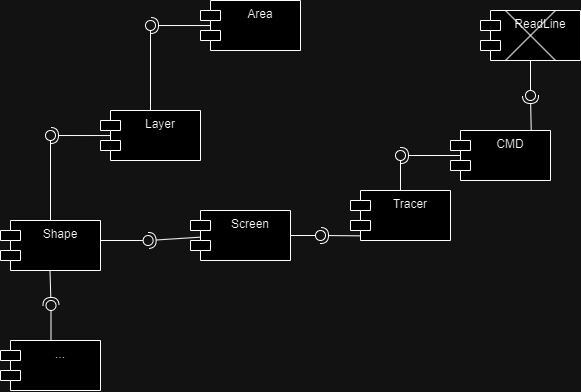

The diagram above was exported from draw.io. Its source (the exported page's mxGraphModel, read from the mxfile embedded in the PNG):
<mxGraphModel dx="1320" dy="695" grid="1" gridSize="10" guides="1" tooltips="1" connect="1" arrows="1" fold="1" page="1" pageScale="1" pageWidth="827" pageHeight="1169" math="0" shadow="0">
  <root>
    <mxCell id="0" />
    <mxCell id="1" parent="0" />
    <mxCell id="c_9EB0pFVUxTazrGLPaQ-1" value="Area" style="shape=module;align=left;spacingLeft=20;align=center;verticalAlign=top;whiteSpace=wrap;html=1;" parent="1" vertex="1">
      <mxGeometry x="700" y="240" width="100" height="50" as="geometry" />
    </mxCell>
    <mxCell id="c_9EB0pFVUxTazrGLPaQ-2" value="Layer" style="shape=module;align=left;spacingLeft=20;align=center;verticalAlign=top;whiteSpace=wrap;html=1;" parent="1" vertex="1">
      <mxGeometry x="600" y="350" width="100" height="50" as="geometry" />
    </mxCell>
    <mxCell id="c_9EB0pFVUxTazrGLPaQ-3" value="" style="rounded=0;orthogonalLoop=1;jettySize=auto;html=1;endArrow=halfCircle;endFill=0;endSize=6;strokeWidth=1;sketch=0;exitX=0.103;exitY=0.501;exitDx=0;exitDy=0;exitPerimeter=0;" parent="1" source="c_9EB0pFVUxTazrGLPaQ-1" target="c_9EB0pFVUxTazrGLPaQ-5" edge="1">
      <mxGeometry relative="1" as="geometry">
        <mxPoint x="670" y="265" as="sourcePoint" />
      </mxGeometry>
    </mxCell>
    <mxCell id="c_9EB0pFVUxTazrGLPaQ-4" value="" style="rounded=0;orthogonalLoop=1;jettySize=auto;html=1;endArrow=oval;endFill=0;sketch=0;sourcePerimeterSpacing=0;targetPerimeterSpacing=0;endSize=10;exitX=0.5;exitY=0;exitDx=0;exitDy=0;" parent="1" source="c_9EB0pFVUxTazrGLPaQ-2" target="c_9EB0pFVUxTazrGLPaQ-5" edge="1">
      <mxGeometry relative="1" as="geometry">
        <mxPoint x="650" y="340" as="sourcePoint" />
      </mxGeometry>
    </mxCell>
    <mxCell id="c_9EB0pFVUxTazrGLPaQ-5" value="" style="ellipse;whiteSpace=wrap;html=1;align=center;aspect=fixed;fillColor=none;strokeColor=none;resizable=0;perimeter=centerPerimeter;rotatable=0;allowArrows=0;points=[];outlineConnect=1;" parent="1" vertex="1">
      <mxGeometry x="645" y="260" width="10" height="10" as="geometry" />
    </mxCell>
    <mxCell id="c_9EB0pFVUxTazrGLPaQ-6" value="Shape" style="shape=module;align=left;spacingLeft=20;align=center;verticalAlign=top;whiteSpace=wrap;html=1;" parent="1" vertex="1">
      <mxGeometry x="500" y="460" width="100" height="50" as="geometry" />
    </mxCell>
    <mxCell id="c_9EB0pFVUxTazrGLPaQ-7" value="" style="rounded=0;orthogonalLoop=1;jettySize=auto;html=1;endArrow=halfCircle;endFill=0;endSize=6;strokeWidth=1;sketch=0;exitX=0.103;exitY=0.501;exitDx=0;exitDy=0;exitPerimeter=0;" parent="1" target="c_9EB0pFVUxTazrGLPaQ-9" edge="1">
      <mxGeometry relative="1" as="geometry">
        <mxPoint x="610.3000000000001" y="375.05000000000007" as="sourcePoint" />
      </mxGeometry>
    </mxCell>
    <mxCell id="c_9EB0pFVUxTazrGLPaQ-8" value="" style="rounded=0;orthogonalLoop=1;jettySize=auto;html=1;endArrow=oval;endFill=0;sketch=0;sourcePerimeterSpacing=0;targetPerimeterSpacing=0;endSize=10;exitX=0.5;exitY=0;exitDx=0;exitDy=0;" parent="1" source="c_9EB0pFVUxTazrGLPaQ-6" target="c_9EB0pFVUxTazrGLPaQ-9" edge="1">
      <mxGeometry relative="1" as="geometry">
        <mxPoint x="550" y="450" as="sourcePoint" />
      </mxGeometry>
    </mxCell>
    <mxCell id="c_9EB0pFVUxTazrGLPaQ-9" value="" style="ellipse;whiteSpace=wrap;html=1;align=center;aspect=fixed;fillColor=none;strokeColor=none;resizable=0;perimeter=centerPerimeter;rotatable=0;allowArrows=0;points=[];outlineConnect=1;" parent="1" vertex="1">
      <mxGeometry x="545" y="370" width="10" height="10" as="geometry" />
    </mxCell>
    <mxCell id="c_9EB0pFVUxTazrGLPaQ-10" value="CMD" style="shape=module;align=left;spacingLeft=20;align=center;verticalAlign=top;whiteSpace=wrap;html=1;" parent="1" vertex="1">
      <mxGeometry x="950" y="370" width="100" height="50" as="geometry" />
    </mxCell>
    <mxCell id="c_9EB0pFVUxTazrGLPaQ-11" value="ReadLine" style="shape=module;align=left;spacingLeft=20;align=center;verticalAlign=top;whiteSpace=wrap;html=1;" parent="1" vertex="1">
      <mxGeometry x="980" y="250" width="100" height="50" as="geometry" />
    </mxCell>
    <mxCell id="c_9EB0pFVUxTazrGLPaQ-12" value="" style="ellipse;whiteSpace=wrap;html=1;align=center;aspect=fixed;fillColor=none;strokeColor=none;resizable=0;perimeter=centerPerimeter;rotatable=0;allowArrows=0;points=[];outlineConnect=1;" parent="1" vertex="1">
      <mxGeometry x="1025" y="330" width="10" height="10" as="geometry" />
    </mxCell>
    <mxCell id="c_9EB0pFVUxTazrGLPaQ-13" value="" style="rounded=0;orthogonalLoop=1;jettySize=auto;html=1;endArrow=halfCircle;endFill=0;endSize=6;strokeWidth=1;sketch=0;exitX=0.807;exitY=-0.008;exitDx=0;exitDy=0;exitPerimeter=0;" parent="1" source="c_9EB0pFVUxTazrGLPaQ-10" target="c_9EB0pFVUxTazrGLPaQ-12" edge="1">
      <mxGeometry relative="1" as="geometry">
        <mxPoint x="1030" y="355" as="sourcePoint" />
      </mxGeometry>
    </mxCell>
    <mxCell id="c_9EB0pFVUxTazrGLPaQ-14" value="" style="rounded=0;orthogonalLoop=1;jettySize=auto;html=1;endArrow=oval;endFill=0;sketch=0;sourcePerimeterSpacing=0;targetPerimeterSpacing=0;endSize=10;exitX=0.5;exitY=1;exitDx=0;exitDy=0;" parent="1" source="c_9EB0pFVUxTazrGLPaQ-11" target="c_9EB0pFVUxTazrGLPaQ-12" edge="1">
      <mxGeometry relative="1" as="geometry">
        <mxPoint x="1030" y="315" as="sourcePoint" />
      </mxGeometry>
    </mxCell>
    <mxCell id="c_9EB0pFVUxTazrGLPaQ-15" value="Tracer" style="shape=module;align=left;spacingLeft=20;align=center;verticalAlign=top;whiteSpace=wrap;html=1;" parent="1" vertex="1">
      <mxGeometry x="850" y="430" width="100" height="50" as="geometry" />
    </mxCell>
    <mxCell id="c_9EB0pFVUxTazrGLPaQ-16" value="" style="rounded=0;orthogonalLoop=1;jettySize=auto;html=1;endArrow=halfCircle;endFill=0;endSize=6;strokeWidth=1;sketch=0;exitX=0.103;exitY=0.501;exitDx=0;exitDy=0;exitPerimeter=0;" parent="1" edge="1">
      <mxGeometry relative="1" as="geometry">
        <mxPoint x="960" y="395" as="sourcePoint" />
        <mxPoint x="900" y="395" as="targetPoint" />
      </mxGeometry>
    </mxCell>
    <mxCell id="c_9EB0pFVUxTazrGLPaQ-17" value="" style="rounded=0;orthogonalLoop=1;jettySize=auto;html=1;endArrow=oval;endFill=0;sketch=0;sourcePerimeterSpacing=0;targetPerimeterSpacing=0;endSize=10;" parent="1" edge="1">
      <mxGeometry relative="1" as="geometry">
        <mxPoint x="900" y="430" as="sourcePoint" />
        <mxPoint x="900" y="395" as="targetPoint" />
      </mxGeometry>
    </mxCell>
    <mxCell id="c_9EB0pFVUxTazrGLPaQ-18" value="Screen" style="shape=module;align=left;spacingLeft=20;align=center;verticalAlign=top;whiteSpace=wrap;html=1;" parent="1" vertex="1">
      <mxGeometry x="690" y="450" width="100" height="50" as="geometry" />
    </mxCell>
    <mxCell id="c_9EB0pFVUxTazrGLPaQ-19" value="" style="rounded=0;orthogonalLoop=1;jettySize=auto;html=1;endArrow=halfCircle;endFill=0;endSize=6;strokeWidth=1;sketch=0;exitX=0.093;exitY=0.907;exitDx=0;exitDy=0;exitPerimeter=0;" parent="1" source="c_9EB0pFVUxTazrGLPaQ-15" edge="1">
      <mxGeometry relative="1" as="geometry">
        <mxPoint x="880" y="475" as="sourcePoint" />
        <mxPoint x="820" y="475" as="targetPoint" />
      </mxGeometry>
    </mxCell>
    <mxCell id="c_9EB0pFVUxTazrGLPaQ-20" value="" style="rounded=0;orthogonalLoop=1;jettySize=auto;html=1;endArrow=oval;endFill=0;sketch=0;sourcePerimeterSpacing=0;targetPerimeterSpacing=0;endSize=10;exitX=1;exitY=0.5;exitDx=0;exitDy=0;" parent="1" source="c_9EB0pFVUxTazrGLPaQ-18" edge="1">
      <mxGeometry relative="1" as="geometry">
        <mxPoint x="820" y="510" as="sourcePoint" />
        <mxPoint x="820" y="475" as="targetPoint" />
      </mxGeometry>
    </mxCell>
    <mxCell id="c_9EB0pFVUxTazrGLPaQ-21" value="..." style="shape=module;align=left;spacingLeft=20;align=center;verticalAlign=top;whiteSpace=wrap;html=1;" parent="1" vertex="1">
      <mxGeometry x="500" y="580" width="100" height="50" as="geometry" />
    </mxCell>
    <mxCell id="c_9EB0pFVUxTazrGLPaQ-22" value="" style="group;rotation=-180;" parent="1" connectable="0" vertex="1">
      <mxGeometry x="549.5" y="510" width="1" height="70" as="geometry" />
    </mxCell>
    <mxCell id="c_9EB0pFVUxTazrGLPaQ-23" value="" style="rounded=0;orthogonalLoop=1;jettySize=auto;html=1;endArrow=halfCircle;endFill=0;endSize=6;strokeWidth=1;sketch=0;exitX=0.807;exitY=-0.008;exitDx=0;exitDy=0;exitPerimeter=0;" parent="c_9EB0pFVUxTazrGLPaQ-22" edge="1">
      <mxGeometry relative="1" as="geometry">
        <mxPoint as="sourcePoint" />
        <mxPoint x="1" y="35" as="targetPoint" />
      </mxGeometry>
    </mxCell>
    <mxCell id="c_9EB0pFVUxTazrGLPaQ-24" value="" style="rounded=0;orthogonalLoop=1;jettySize=auto;html=1;endArrow=oval;endFill=0;sketch=0;sourcePerimeterSpacing=0;targetPerimeterSpacing=0;endSize=10;exitX=0.5;exitY=1;exitDx=0;exitDy=0;" parent="c_9EB0pFVUxTazrGLPaQ-22" edge="1">
      <mxGeometry relative="1" as="geometry">
        <mxPoint x="1" y="70" as="sourcePoint" />
        <mxPoint x="1" y="35" as="targetPoint" />
      </mxGeometry>
    </mxCell>
    <mxCell id="c_9EB0pFVUxTazrGLPaQ-25" value="" style="rounded=0;orthogonalLoop=1;jettySize=auto;html=1;endArrow=halfCircle;endFill=0;endSize=6;strokeWidth=1;sketch=0;exitX=0.1;exitY=0.533;exitDx=0;exitDy=0;exitPerimeter=0;" parent="1" source="c_9EB0pFVUxTazrGLPaQ-18" edge="1">
      <mxGeometry relative="1" as="geometry">
        <mxPoint x="697.6" y="481" as="sourcePoint" />
        <mxPoint x="647.6" y="480" as="targetPoint" />
      </mxGeometry>
    </mxCell>
    <mxCell id="c_9EB0pFVUxTazrGLPaQ-26" value="" style="rounded=0;orthogonalLoop=1;jettySize=auto;html=1;endArrow=oval;endFill=0;sketch=0;sourcePerimeterSpacing=0;targetPerimeterSpacing=0;endSize=10;" parent="1" edge="1">
      <mxGeometry relative="1" as="geometry">
        <mxPoint x="600" y="480" as="sourcePoint" />
        <mxPoint x="647.6" y="480" as="targetPoint" />
      </mxGeometry>
    </mxCell>
    <mxCell id="TwYuDHoZubFRWYlYd_hG-6" value="" style="group" parent="1" connectable="0" vertex="1">
      <mxGeometry x="1005" y="250" width="50" height="50" as="geometry" />
    </mxCell>
    <mxCell id="TwYuDHoZubFRWYlYd_hG-2" value="" style="endArrow=none;html=1;rounded=0;" parent="TwYuDHoZubFRWYlYd_hG-6" edge="1">
      <mxGeometry width="50" height="50" relative="1" as="geometry">
        <mxPoint y="50" as="sourcePoint" />
        <mxPoint x="50" as="targetPoint" />
      </mxGeometry>
    </mxCell>
    <mxCell id="TwYuDHoZubFRWYlYd_hG-4" value="" style="endArrow=none;html=1;rounded=0;" parent="TwYuDHoZubFRWYlYd_hG-6" edge="1">
      <mxGeometry width="50" height="50" relative="1" as="geometry">
        <mxPoint as="sourcePoint" />
        <mxPoint x="50" y="50" as="targetPoint" />
      </mxGeometry>
    </mxCell>
  </root>
</mxGraphModel>